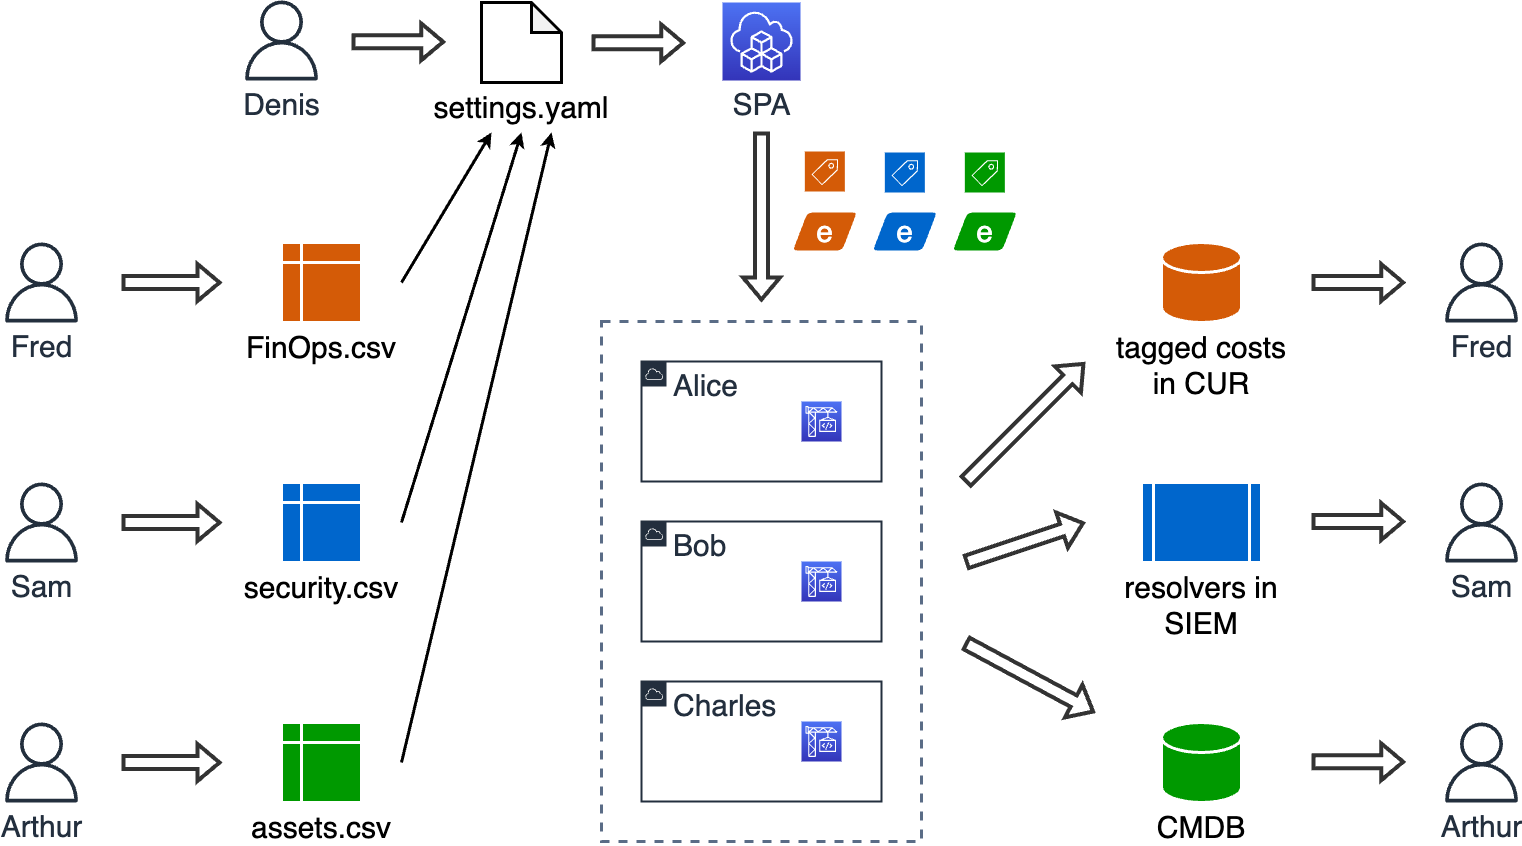

The diagram above was exported from draw.io. Its source (the exported page's mxGraphModel, read from the mxfile embedded in the PNG):
<mxGraphModel dx="978" dy="691" grid="1" gridSize="10" guides="1" tooltips="1" connect="1" arrows="1" fold="1" page="1" pageScale="1" pageWidth="1600" pageHeight="900" background="#FFFFFF" math="0" shadow="0">
  <root>
    <mxCell id="0" />
    <mxCell id="1" parent="0" />
    <mxCell id="lNVfGLFAs1jdNbvyQik3-2" value="&lt;font style=&quot;font-size: 30px&quot;&gt;Alice&lt;/font&gt;" style="points=[[0,0],[0.25,0],[0.5,0],[0.75,0],[1,0],[1,0.25],[1,0.5],[1,0.75],[1,1],[0.75,1],[0.5,1],[0.25,1],[0,1],[0,0.75],[0,0.5],[0,0.25]];outlineConnect=0;gradientColor=none;html=1;whiteSpace=wrap;fontSize=30;fontStyle=0;container=0;pointerEvents=0;collapsible=0;recursiveResize=0;shape=mxgraph.aws4.group;grIcon=mxgraph.aws4.group_aws_cloud;strokeColor=#232F3E;fillColor=none;verticalAlign=top;align=left;spacingLeft=30;fontColor=#232F3E;dashed=0;strokeWidth=2;" parent="1" vertex="1">
      <mxGeometry x="680" y="399" width="240" height="120" as="geometry" />
    </mxCell>
    <mxCell id="WiGOOxSQMkun-u_vpGy7-2" value="&lt;font style=&quot;font-size: 30px&quot;&gt;Bob&lt;/font&gt;" style="points=[[0,0],[0.25,0],[0.5,0],[0.75,0],[1,0],[1,0.25],[1,0.5],[1,0.75],[1,1],[0.75,1],[0.5,1],[0.25,1],[0,1],[0,0.75],[0,0.5],[0,0.25]];outlineConnect=0;gradientColor=none;html=1;whiteSpace=wrap;fontSize=30;fontStyle=0;container=0;pointerEvents=0;collapsible=0;recursiveResize=0;shape=mxgraph.aws4.group;grIcon=mxgraph.aws4.group_aws_cloud;strokeColor=#232F3E;fillColor=none;verticalAlign=top;align=left;spacingLeft=30;fontColor=#232F3E;dashed=0;strokeWidth=2;" parent="1" vertex="1">
      <mxGeometry x="680" y="559" width="240" height="120" as="geometry" />
    </mxCell>
    <mxCell id="WiGOOxSQMkun-u_vpGy7-3" value="&lt;font style=&quot;font-size: 30px&quot;&gt;Charles&lt;/font&gt;" style="points=[[0,0],[0.25,0],[0.5,0],[0.75,0],[1,0],[1,0.25],[1,0.5],[1,0.75],[1,1],[0.75,1],[0.5,1],[0.25,1],[0,1],[0,0.75],[0,0.5],[0,0.25]];outlineConnect=0;gradientColor=none;html=1;whiteSpace=wrap;fontSize=30;fontStyle=0;container=0;pointerEvents=0;collapsible=0;recursiveResize=0;shape=mxgraph.aws4.group;grIcon=mxgraph.aws4.group_aws_cloud;strokeColor=#232F3E;fillColor=none;verticalAlign=top;align=left;spacingLeft=30;fontColor=#232F3E;dashed=0;strokeWidth=2;" parent="1" vertex="1">
      <mxGeometry x="680" y="719" width="240" height="120" as="geometry" />
    </mxCell>
    <mxCell id="WiGOOxSQMkun-u_vpGy7-6" style="edgeStyle=orthogonalEdgeStyle;rounded=0;orthogonalLoop=1;jettySize=auto;html=1;exitX=0.5;exitY=1;exitDx=0;exitDy=0;" parent="1" source="lNVfGLFAs1jdNbvyQik3-2" target="lNVfGLFAs1jdNbvyQik3-2" edge="1">
      <mxGeometry relative="1" as="geometry" />
    </mxCell>
    <mxCell id="WiGOOxSQMkun-u_vpGy7-7" style="edgeStyle=orthogonalEdgeStyle;rounded=0;orthogonalLoop=1;jettySize=auto;html=1;exitX=0.5;exitY=1;exitDx=0;exitDy=0;" parent="1" source="lNVfGLFAs1jdNbvyQik3-2" target="lNVfGLFAs1jdNbvyQik3-2" edge="1">
      <mxGeometry relative="1" as="geometry" />
    </mxCell>
    <mxCell id="WiGOOxSQMkun-u_vpGy7-11" value="Fred" style="sketch=0;outlineConnect=0;fontColor=#232F3E;gradientColor=none;fillColor=#232F3D;strokeColor=none;dashed=0;verticalLabelPosition=bottom;verticalAlign=top;align=center;html=1;fontSize=30;fontStyle=0;aspect=fixed;pointerEvents=1;shape=mxgraph.aws4.user;" parent="1" vertex="1">
      <mxGeometry x="40" y="280" width="80" height="80" as="geometry" />
    </mxCell>
    <mxCell id="WiGOOxSQMkun-u_vpGy7-12" value="Sam" style="sketch=0;outlineConnect=0;fontColor=#232F3E;gradientColor=none;fillColor=#232F3D;strokeColor=none;dashed=0;verticalLabelPosition=bottom;verticalAlign=top;align=center;html=1;fontSize=30;fontStyle=0;aspect=fixed;pointerEvents=1;shape=mxgraph.aws4.user;" parent="1" vertex="1">
      <mxGeometry x="40" y="520" width="80" height="80" as="geometry" />
    </mxCell>
    <mxCell id="WiGOOxSQMkun-u_vpGy7-13" value="Arthur" style="sketch=0;outlineConnect=0;fontColor=#232F3E;gradientColor=none;fillColor=#232F3D;strokeColor=none;dashed=0;verticalLabelPosition=bottom;verticalAlign=top;align=center;html=1;fontSize=30;fontStyle=0;aspect=fixed;pointerEvents=1;shape=mxgraph.aws4.user;" parent="1" vertex="1">
      <mxGeometry x="40" y="760" width="80" height="80" as="geometry" />
    </mxCell>
    <mxCell id="WiGOOxSQMkun-u_vpGy7-16" value="" style="shape=flexArrow;endArrow=classic;html=1;rounded=0;strokeColor=#333333;strokeWidth=4;" parent="1" edge="1">
      <mxGeometry width="50" height="50" relative="1" as="geometry">
        <mxPoint x="160" y="320" as="sourcePoint" />
        <mxPoint x="260" y="320" as="targetPoint" />
      </mxGeometry>
    </mxCell>
    <mxCell id="pO4H7G44jsxGFgsm9X0N-2" value="" style="sketch=0;points=[[0,0,0],[0.25,0,0],[0.5,0,0],[0.75,0,0],[1,0,0],[0,1,0],[0.25,1,0],[0.5,1,0],[0.75,1,0],[1,1,0],[0,0.25,0],[0,0.5,0],[0,0.75,0],[1,0.25,0],[1,0.5,0],[1,0.75,0]];outlineConnect=0;fontColor=#232F3E;gradientColor=#4D72F3;gradientDirection=north;fillColor=#3334B9;strokeColor=#ffffff;dashed=0;verticalLabelPosition=bottom;verticalAlign=top;align=center;html=1;fontSize=12;fontStyle=0;aspect=fixed;shape=mxgraph.aws4.resourceIcon;resIcon=mxgraph.aws4.codebuild;" parent="1" vertex="1">
      <mxGeometry x="840" y="439" width="40" height="40" as="geometry" />
    </mxCell>
    <mxCell id="Z7zW1fNu5HSZrDOi4Z5--1" value="" style="shape=internalStorage;whiteSpace=wrap;html=1;backgroundOutline=1;strokeWidth=3;fillColor=#D45B07;strokeColor=#FFFFFF;" parent="1" vertex="1">
      <mxGeometry x="320" y="280" width="80" height="80" as="geometry" />
    </mxCell>
    <mxCell id="Z7zW1fNu5HSZrDOi4Z5--2" value="FinOps.csv" style="text;html=1;strokeColor=none;fillColor=none;align=center;verticalAlign=middle;whiteSpace=wrap;rounded=0;fontSize=30;" parent="1" vertex="1">
      <mxGeometry x="240" y="370" width="240" height="30" as="geometry" />
    </mxCell>
    <mxCell id="Z7zW1fNu5HSZrDOi4Z5--3" value="" style="shape=internalStorage;whiteSpace=wrap;html=1;backgroundOutline=1;strokeWidth=3;fillColor=#0066CC;strokeColor=#FFFFFF;" parent="1" vertex="1">
      <mxGeometry x="320" y="520" width="80" height="80" as="geometry" />
    </mxCell>
    <mxCell id="Z7zW1fNu5HSZrDOi4Z5--4" value="security.csv" style="text;html=1;strokeColor=none;fillColor=none;align=center;verticalAlign=middle;whiteSpace=wrap;rounded=0;fontSize=30;" parent="1" vertex="1">
      <mxGeometry x="240" y="610" width="240" height="30" as="geometry" />
    </mxCell>
    <mxCell id="Z7zW1fNu5HSZrDOi4Z5--5" value="" style="shape=internalStorage;whiteSpace=wrap;html=1;backgroundOutline=1;strokeWidth=3;fillColor=#009900;strokeColor=#FFFFFF;" parent="1" vertex="1">
      <mxGeometry x="320" y="760" width="80" height="80" as="geometry" />
    </mxCell>
    <mxCell id="Z7zW1fNu5HSZrDOi4Z5--6" value="assets.csv" style="text;html=1;strokeColor=none;fillColor=none;align=center;verticalAlign=middle;whiteSpace=wrap;rounded=0;fontSize=30;" parent="1" vertex="1">
      <mxGeometry x="240" y="850" width="240" height="30" as="geometry" />
    </mxCell>
    <mxCell id="Z7zW1fNu5HSZrDOi4Z5--8" value="" style="shape=note;whiteSpace=wrap;html=1;backgroundOutline=1;darkOpacity=0.05;strokeWidth=3;fontSize=30;" parent="1" vertex="1">
      <mxGeometry x="520" y="40" width="80" height="80" as="geometry" />
    </mxCell>
    <mxCell id="Z7zW1fNu5HSZrDOi4Z5--9" value="settings.yaml" style="text;html=1;strokeColor=none;fillColor=none;align=center;verticalAlign=middle;whiteSpace=wrap;rounded=0;fontSize=30;" parent="1" vertex="1">
      <mxGeometry x="440" y="130" width="240" height="30" as="geometry" />
    </mxCell>
    <mxCell id="Z7zW1fNu5HSZrDOi4Z5--10" value="Denis" style="sketch=0;outlineConnect=0;fontColor=#232F3E;gradientColor=none;fillColor=#232F3D;strokeColor=none;dashed=0;verticalLabelPosition=bottom;verticalAlign=top;align=center;html=1;fontSize=30;fontStyle=0;aspect=fixed;pointerEvents=1;shape=mxgraph.aws4.user;" parent="1" vertex="1">
      <mxGeometry x="280" y="38" width="80" height="80" as="geometry" />
    </mxCell>
    <mxCell id="Z7zW1fNu5HSZrDOi4Z5--11" value="&lt;font style=&quot;font-size: 30px;&quot;&gt;SPA&lt;/font&gt;" style="sketch=0;points=[[0,0,0],[0.25,0,0],[0.5,0,0],[0.75,0,0],[1,0,0],[0,1,0],[0.25,1,0],[0.5,1,0],[0.75,1,0],[1,1,0],[0,0.25,0],[0,0.5,0],[0,0.75,0],[1,0.25,0],[1,0.5,0],[1,0.75,0]];outlineConnect=0;fontColor=#232F3E;gradientColor=#4D72F3;gradientDirection=north;fillColor=#3334B9;strokeColor=#ffffff;dashed=0;verticalLabelPosition=bottom;verticalAlign=top;align=center;html=1;fontSize=12;fontStyle=0;aspect=fixed;shape=mxgraph.aws4.resourceIcon;resIcon=mxgraph.aws4.cloud_development_kit;strokeWidth=2;" parent="1" vertex="1">
      <mxGeometry x="761" y="40" width="78" height="78" as="geometry" />
    </mxCell>
    <mxCell id="Z7zW1fNu5HSZrDOi4Z5--12" value="" style="shape=flexArrow;endArrow=classic;html=1;rounded=0;strokeColor=#333333;strokeWidth=4;" parent="1" edge="1">
      <mxGeometry width="50" height="50" relative="1" as="geometry">
        <mxPoint x="160" y="560" as="sourcePoint" />
        <mxPoint x="260" y="560" as="targetPoint" />
      </mxGeometry>
    </mxCell>
    <mxCell id="Z7zW1fNu5HSZrDOi4Z5--13" value="" style="shape=flexArrow;endArrow=classic;html=1;rounded=0;strokeColor=#333333;strokeWidth=4;" parent="1" edge="1">
      <mxGeometry width="50" height="50" relative="1" as="geometry">
        <mxPoint x="160" y="800" as="sourcePoint" />
        <mxPoint x="260" y="800" as="targetPoint" />
      </mxGeometry>
    </mxCell>
    <mxCell id="Z7zW1fNu5HSZrDOi4Z5--15" value="" style="endArrow=classic;html=1;rounded=0;fontSize=30;strokeWidth=3;" parent="1" edge="1">
      <mxGeometry width="50" height="50" relative="1" as="geometry">
        <mxPoint x="440" y="320" as="sourcePoint" />
        <mxPoint x="530" y="170" as="targetPoint" />
      </mxGeometry>
    </mxCell>
    <mxCell id="Z7zW1fNu5HSZrDOi4Z5--16" value="" style="endArrow=classic;html=1;rounded=0;fontSize=30;strokeWidth=3;" parent="1" edge="1">
      <mxGeometry width="50" height="50" relative="1" as="geometry">
        <mxPoint x="440" y="560" as="sourcePoint" />
        <mxPoint x="560" y="170" as="targetPoint" />
      </mxGeometry>
    </mxCell>
    <mxCell id="Z7zW1fNu5HSZrDOi4Z5--17" value="" style="endArrow=classic;html=1;rounded=0;fontSize=30;strokeWidth=3;" parent="1" edge="1">
      <mxGeometry width="50" height="50" relative="1" as="geometry">
        <mxPoint x="440" y="800" as="sourcePoint" />
        <mxPoint x="590" y="170" as="targetPoint" />
      </mxGeometry>
    </mxCell>
    <mxCell id="Z7zW1fNu5HSZrDOi4Z5--18" value="" style="sketch=0;points=[[0,0,0],[0.25,0,0],[0.5,0,0],[0.75,0,0],[1,0,0],[0,1,0],[0.25,1,0],[0.5,1,0],[0.75,1,0],[1,1,0],[0,0.25,0],[0,0.5,0],[0,0.75,0],[1,0.25,0],[1,0.5,0],[1,0.75,0]];outlineConnect=0;fontColor=#232F3E;gradientColor=#4D72F3;gradientDirection=north;fillColor=#3334B9;strokeColor=#ffffff;dashed=0;verticalLabelPosition=bottom;verticalAlign=top;align=center;html=1;fontSize=12;fontStyle=0;aspect=fixed;shape=mxgraph.aws4.resourceIcon;resIcon=mxgraph.aws4.codebuild;" parent="1" vertex="1">
      <mxGeometry x="840" y="599" width="40" height="40" as="geometry" />
    </mxCell>
    <mxCell id="Z7zW1fNu5HSZrDOi4Z5--19" value="" style="sketch=0;points=[[0,0,0],[0.25,0,0],[0.5,0,0],[0.75,0,0],[1,0,0],[0,1,0],[0.25,1,0],[0.5,1,0],[0.75,1,0],[1,1,0],[0,0.25,0],[0,0.5,0],[0,0.75,0],[1,0.25,0],[1,0.5,0],[1,0.75,0]];outlineConnect=0;fontColor=#232F3E;gradientColor=#4D72F3;gradientDirection=north;fillColor=#3334B9;strokeColor=#ffffff;dashed=0;verticalLabelPosition=bottom;verticalAlign=top;align=center;html=1;fontSize=12;fontStyle=0;aspect=fixed;shape=mxgraph.aws4.resourceIcon;resIcon=mxgraph.aws4.codebuild;" parent="1" vertex="1">
      <mxGeometry x="840" y="759" width="40" height="40" as="geometry" />
    </mxCell>
    <mxCell id="Z7zW1fNu5HSZrDOi4Z5--21" value="" style="sketch=0;pointerEvents=1;shadow=0;dashed=0;html=1;strokeColor=none;fillColor=#D45B07;labelPosition=center;verticalLabelPosition=bottom;verticalAlign=top;align=center;outlineConnect=0;shape=mxgraph.veeam2.tag;fontSize=30;aspect=fixed;gradientColor=none;fontColor=#000000;" parent="1" vertex="1">
      <mxGeometry x="843.3399999999999" y="189" width="40" height="40" as="geometry" />
    </mxCell>
    <mxCell id="Z7zW1fNu5HSZrDOi4Z5--22" value="" style="sketch=0;pointerEvents=1;shadow=0;dashed=0;html=1;strokeColor=none;fillColor=#009900;labelPosition=center;verticalLabelPosition=bottom;verticalAlign=top;align=center;outlineConnect=0;shape=mxgraph.veeam2.tag;fontSize=30;aspect=fixed;gradientColor=none;fontColor=#000000;" parent="1" vertex="1">
      <mxGeometry x="1003.3399999999999" y="190" width="40" height="40" as="geometry" />
    </mxCell>
    <mxCell id="Z7zW1fNu5HSZrDOi4Z5--23" value="" style="sketch=0;pointerEvents=1;shadow=0;dashed=0;html=1;strokeColor=none;fillColor=#0066CC;labelPosition=center;verticalLabelPosition=bottom;verticalAlign=top;align=center;outlineConnect=0;shape=mxgraph.veeam2.tag;fontSize=30;aspect=fixed;gradientColor=none;fontColor=#000000;" parent="1" vertex="1">
      <mxGeometry x="923.3399999999999" y="190" width="40" height="40" as="geometry" />
    </mxCell>
    <mxCell id="Z7zW1fNu5HSZrDOi4Z5--24" value="" style="shape=cylinder3;whiteSpace=wrap;html=1;boundedLbl=1;backgroundOutline=1;size=15;strokeColor=#FFFFFF;strokeWidth=3;fontSize=30;fillColor=#D45B07;" parent="1" vertex="1">
      <mxGeometry x="1200" y="280" width="80" height="80" as="geometry" />
    </mxCell>
    <mxCell id="Z7zW1fNu5HSZrDOi4Z5--25" value="tagged costs&lt;br&gt;in CUR" style="text;html=1;strokeColor=none;fillColor=none;align=center;verticalAlign=middle;whiteSpace=wrap;rounded=0;fontSize=30;" parent="1" vertex="1">
      <mxGeometry x="1120" y="388" width="240" height="30" as="geometry" />
    </mxCell>
    <mxCell id="Z7zW1fNu5HSZrDOi4Z5--26" value="" style="shape=process;whiteSpace=wrap;html=1;backgroundOutline=1;strokeColor=#FFFFFF;strokeWidth=3;fontSize=30;fillColor=#0066CC;" parent="1" vertex="1">
      <mxGeometry x="1180" y="520" width="120" height="80" as="geometry" />
    </mxCell>
    <mxCell id="Z7zW1fNu5HSZrDOi4Z5--27" value="resolvers in &lt;br&gt;SIEM" style="text;html=1;strokeColor=none;fillColor=none;align=center;verticalAlign=middle;whiteSpace=wrap;rounded=0;fontSize=30;" parent="1" vertex="1">
      <mxGeometry x="1120" y="628" width="240" height="30" as="geometry" />
    </mxCell>
    <mxCell id="Z7zW1fNu5HSZrDOi4Z5--28" value="" style="shape=cylinder3;whiteSpace=wrap;html=1;boundedLbl=1;backgroundOutline=1;size=15;strokeColor=#FFFFFF;strokeWidth=3;fontSize=30;fillColor=#009900;" parent="1" vertex="1">
      <mxGeometry x="1200" y="760" width="80" height="80" as="geometry" />
    </mxCell>
    <mxCell id="Z7zW1fNu5HSZrDOi4Z5--29" value="CMDB" style="text;html=1;strokeColor=none;fillColor=none;align=center;verticalAlign=middle;whiteSpace=wrap;rounded=0;fontSize=30;" parent="1" vertex="1">
      <mxGeometry x="1120" y="850" width="240" height="30" as="geometry" />
    </mxCell>
    <mxCell id="Z7zW1fNu5HSZrDOi4Z5--34" value="&lt;font color=&quot;#ffffff&quot;&gt;e&lt;/font&gt;" style="shape=parallelogram;html=1;strokeWidth=2;perimeter=parallelogramPerimeter;whiteSpace=wrap;rounded=1;arcSize=12;size=0.23;strokeColor=#FFFFFF;fontSize=30;fillColor=#D45B07;aspect=fixed;" parent="1" vertex="1">
      <mxGeometry x="830" y="249" width="66.67" height="40" as="geometry" />
    </mxCell>
    <mxCell id="Z7zW1fNu5HSZrDOi4Z5--35" value="&lt;font color=&quot;#ffffff&quot;&gt;e&lt;/font&gt;" style="shape=parallelogram;html=1;strokeWidth=2;perimeter=parallelogramPerimeter;whiteSpace=wrap;rounded=1;arcSize=12;size=0.23;strokeColor=#FFFFFF;fontSize=30;fillColor=#0066CC;aspect=fixed;" parent="1" vertex="1">
      <mxGeometry x="910.01" y="249" width="66.67" height="40" as="geometry" />
    </mxCell>
    <mxCell id="Z7zW1fNu5HSZrDOi4Z5--36" value="&lt;font color=&quot;#ffffff&quot;&gt;e&lt;/font&gt;" style="shape=parallelogram;html=1;strokeWidth=2;perimeter=parallelogramPerimeter;whiteSpace=wrap;rounded=1;arcSize=12;size=0.23;strokeColor=#FFFFFF;fontSize=30;fillColor=#009900;aspect=fixed;" parent="1" vertex="1">
      <mxGeometry x="990" y="249" width="66.67" height="40" as="geometry" />
    </mxCell>
    <mxCell id="Z7zW1fNu5HSZrDOi4Z5--38" value="" style="fillColor=none;strokeColor=#5A6C86;dashed=1;verticalAlign=top;fontStyle=0;fontColor=#5A6C86;strokeWidth=3;fontSize=30;" parent="1" vertex="1">
      <mxGeometry x="640" y="359" width="320" height="520" as="geometry" />
    </mxCell>
    <mxCell id="Z7zW1fNu5HSZrDOi4Z5--39" value="" style="shape=flexArrow;endArrow=classic;html=1;rounded=0;strokeColor=#333333;strokeWidth=4;" parent="1" edge="1">
      <mxGeometry width="50" height="50" relative="1" as="geometry">
        <mxPoint x="800" y="169" as="sourcePoint" />
        <mxPoint x="800" y="339" as="targetPoint" />
      </mxGeometry>
    </mxCell>
    <mxCell id="Z7zW1fNu5HSZrDOi4Z5--40" value="" style="shape=flexArrow;endArrow=classic;html=1;rounded=0;strokeColor=#333333;strokeWidth=4;" parent="1" edge="1">
      <mxGeometry width="50" height="50" relative="1" as="geometry">
        <mxPoint x="1003.34" y="520" as="sourcePoint" />
        <mxPoint x="1123.34" y="400" as="targetPoint" />
      </mxGeometry>
    </mxCell>
    <mxCell id="Z7zW1fNu5HSZrDOi4Z5--41" value="" style="shape=flexArrow;endArrow=classic;html=1;rounded=0;strokeColor=#333333;strokeWidth=4;" parent="1" edge="1">
      <mxGeometry width="50" height="50" relative="1" as="geometry">
        <mxPoint x="1003.34" y="680" as="sourcePoint" />
        <mxPoint x="1133.34" y="750" as="targetPoint" />
      </mxGeometry>
    </mxCell>
    <mxCell id="Z7zW1fNu5HSZrDOi4Z5--42" value="" style="shape=flexArrow;endArrow=classic;html=1;rounded=0;strokeColor=#333333;strokeWidth=4;" parent="1" edge="1">
      <mxGeometry width="50" height="50" relative="1" as="geometry">
        <mxPoint x="1003.34" y="600" as="sourcePoint" />
        <mxPoint x="1123.34" y="560" as="targetPoint" />
      </mxGeometry>
    </mxCell>
    <mxCell id="tnbgBHMRYUmyyT5Sj-dw-2" value="Fred" style="sketch=0;outlineConnect=0;fontColor=#232F3E;gradientColor=none;fillColor=#232F3D;strokeColor=none;dashed=0;verticalLabelPosition=bottom;verticalAlign=top;align=center;html=1;fontSize=30;fontStyle=0;aspect=fixed;pointerEvents=1;shape=mxgraph.aws4.user;" parent="1" vertex="1">
      <mxGeometry x="1480" y="280" width="80" height="80" as="geometry" />
    </mxCell>
    <mxCell id="tnbgBHMRYUmyyT5Sj-dw-3" value="Sam" style="sketch=0;outlineConnect=0;fontColor=#232F3E;gradientColor=none;fillColor=#232F3D;strokeColor=none;dashed=0;verticalLabelPosition=bottom;verticalAlign=top;align=center;html=1;fontSize=30;fontStyle=0;aspect=fixed;pointerEvents=1;shape=mxgraph.aws4.user;" parent="1" vertex="1">
      <mxGeometry x="1480" y="520" width="80" height="80" as="geometry" />
    </mxCell>
    <mxCell id="tnbgBHMRYUmyyT5Sj-dw-4" value="Arthur" style="sketch=0;outlineConnect=0;fontColor=#232F3E;gradientColor=none;fillColor=#232F3D;strokeColor=none;dashed=0;verticalLabelPosition=bottom;verticalAlign=top;align=center;html=1;fontSize=30;fontStyle=0;aspect=fixed;pointerEvents=1;shape=mxgraph.aws4.user;" parent="1" vertex="1">
      <mxGeometry x="1480" y="760" width="80" height="80" as="geometry" />
    </mxCell>
    <mxCell id="tnbgBHMRYUmyyT5Sj-dw-6" value="" style="shape=flexArrow;endArrow=classic;html=1;rounded=0;strokeColor=#333333;strokeWidth=4;" parent="1" edge="1">
      <mxGeometry width="50" height="50" relative="1" as="geometry">
        <mxPoint x="1350.0036363636364" y="320" as="sourcePoint" />
        <mxPoint x="1443.64" y="320" as="targetPoint" />
      </mxGeometry>
    </mxCell>
    <mxCell id="tnbgBHMRYUmyyT5Sj-dw-7" value="" style="shape=flexArrow;endArrow=classic;html=1;rounded=0;strokeColor=#333333;strokeWidth=4;" parent="1" edge="1">
      <mxGeometry width="50" height="50" relative="1" as="geometry">
        <mxPoint x="1350.0036363636364" y="559" as="sourcePoint" />
        <mxPoint x="1443.6400000000008" y="559" as="targetPoint" />
      </mxGeometry>
    </mxCell>
    <mxCell id="tnbgBHMRYUmyyT5Sj-dw-8" value="" style="shape=flexArrow;endArrow=classic;html=1;rounded=0;strokeColor=#333333;strokeWidth=4;" parent="1" edge="1">
      <mxGeometry width="50" height="50" relative="1" as="geometry">
        <mxPoint x="1350.0036363636364" y="799.33" as="sourcePoint" />
        <mxPoint x="1443.6400000000008" y="799.33" as="targetPoint" />
      </mxGeometry>
    </mxCell>
    <mxCell id="tnbgBHMRYUmyyT5Sj-dw-9" value="" style="shape=flexArrow;endArrow=classic;html=1;rounded=0;strokeColor=#333333;strokeWidth=4;" parent="1" edge="1">
      <mxGeometry width="50" height="50" relative="1" as="geometry">
        <mxPoint x="630.0036363636362" y="80.33" as="sourcePoint" />
        <mxPoint x="723.64" y="80.33" as="targetPoint" />
      </mxGeometry>
    </mxCell>
    <mxCell id="tnbgBHMRYUmyyT5Sj-dw-10" value="" style="shape=flexArrow;endArrow=classic;html=1;rounded=0;strokeColor=#333333;strokeWidth=4;" parent="1" edge="1">
      <mxGeometry width="50" height="50" relative="1" as="geometry">
        <mxPoint x="390.00363636363636" y="79.32999999999993" as="sourcePoint" />
        <mxPoint x="483.6399999999999" y="79.32999999999993" as="targetPoint" />
      </mxGeometry>
    </mxCell>
  </root>
</mxGraphModel>